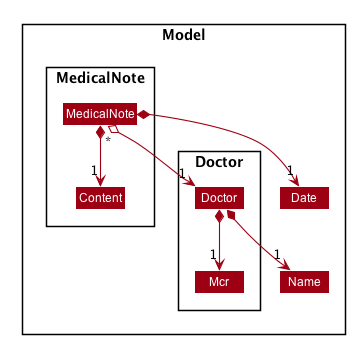

The diagram above was rendered by PlantUML. Its source (embedded in the PNG):
@startuml








skinparam BackgroundColor #FFFFFFF

skinparam Shadowing false

skinparam Class {
    FontColor #FFFFFF
    BorderThickness 1
    BorderColor #FFFFFF
    StereotypeFontColor #FFFFFF
    FontName Arial
}

skinparam Actor {
    BorderColor #000000
    Color #000000
    FontName Arial
}

skinparam Sequence {
    MessageAlign center
    BoxFontSize 15
    BoxPadding 0
    BoxFontColor #FFFFFF
    FontName Arial
}

skinparam Participant {
    FontColor #FFFFFFF
    Padding 20
}

skinparam MinClassWidth 50
skinparam ParticipantPadding 10
skinparam Shadowing false
skinparam DefaultTextAlignment center
skinparam packageStyle Rectangle

hide footbox
hide members
hide circle
skinparam arrowThickness 1.1
skinparam arrowColor #9D0012
skinparam classBackgroundColor #9D0012

Package Model <<Rectangle>> {

Class Name
Class Date


Package Doctor {
Class Doctor
Class Mcr
}

Package MedicalNote <<Rectangle>> {
Class Content
Class MedicalNote
}

}

MedicalNote *-down-> "1" Content
MedicalNote "*" o-down-> "1" Doctor
MedicalNote *-down-> "1" Date

Doctor *--> "1" Name
Doctor *--> "1" Mcr

MedicalNote -[hidden]right-> Doctor
Date -[hidden]down-> Mcr
Date -[hidden]down-> Name



@enduml